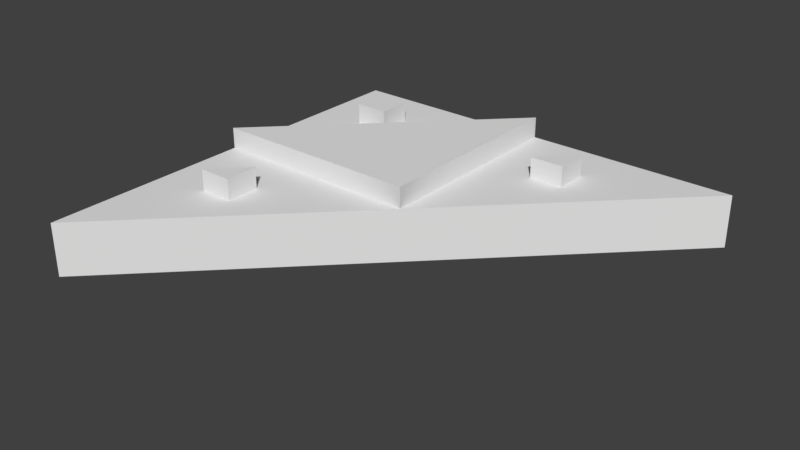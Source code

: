 # Source: RH_Triangle_Detail_2x2x0.25.blend  (saved by Blender 2.79.0; exported with 4.5.12 LTS)
import bpy
from mathutils import Matrix  # noqa: F401  (used for matrix-valued properties, if any)

bpy.ops.wm.read_factory_settings(use_empty=True)
scene = bpy.context.scene
scene.name = 'Scene'

# ---- collections
col_collection_1 = bpy.data.collections.new('Collection 1'); scene.collection.children.link(col_collection_1)

# ---- world
world_world = bpy.data.worlds.new('World'); scene.world = world_world
world_world.color = (0.05088, 0.05088, 0.05088)
world_world.use_sun_shadow = False
world_world.sun_shadow_jitter_overblur = 0.0
world_world.cycles.sampling_method = 'MANUAL'

# ---- meshes
me_vert = bpy.data.meshes.new('Vert')
me_vert.from_pydata([(0.0, 0.0, 0.0), (2.0, 0.0, 0.0), (0.0, -2.0, 0.0), (0.0, -2.0, 0.0), (0.0, 0.0, -0.25), (2.0, 0.0, -0.25), (0.0, -2.0, -0.25), (1.0, 0.0, 0.0), (1.0, -1.0, 0.0), (0.0, -1.0, 0.0), (1.4, -0.2414, 0.0), (1.4, -0.4, 0.0), (1.241, -0.4, 0.0), (0.4, -0.2414, 0.0), (0.2414, -0.4, 0.0), (0.4, -0.4, 0.0), (0.4, -1.4, 0.0), (0.2414, -1.4, 0.0), (0.4, -1.241, 0.0), (1.5, -0.5, 0.0), (1.0, -0.5, 0.0), (1.5, 0.0, 0.0), (0.5, -0.5, 0.0), (0.0, -0.5, 0.0), (0.5, 0.0, 0.0), (0.5, -1.5, 0.0), (0.0, -1.5, 0.0), (0.5, -1.0, 0.0), (1.4, -0.4, 0.1), (1.241, -0.4, 0.1), (1.4, -0.2414, 0.1), (0.4, -0.4, 0.1), (0.2414, -0.4, 0.1), (0.4, -0.2414, 0.1), (0.4, -1.4, 0.1), (0.2414, -1.4, 0.1), (0.4, -1.241, 0.1), (0.5, -1.0, 0.1), (0.0, -1.0, 0.1), (1.0, -0.5, 0.1), (1.0, 0.0, 0.1), (0.5, -0.5, 0.1), (1.0, -1.0, 0.1)], [(2, 0), (3, 2)], [(1, 21, 19), (5, 6, 4), (3, 26, 9, 23, 0, 4, 6), (1, 19, 8, 25, 3, 6, 5), (0, 24, 7, 21, 1, 5, 4), (8, 27, 25), (8, 20, 39, 42), (7, 24, 22), (19, 20, 8), (10, 12, 29, 30), (21, 7, 20), (22, 23, 9), (14, 15, 31, 32), (24, 0, 23), (25, 26, 3), (13, 14, 32, 33), (27, 9, 26), (11, 12, 20, 19), (10, 11, 19, 21), (12, 10, 21, 20), (15, 14, 23, 22), (13, 15, 22, 24), (14, 13, 24, 23), (16, 17, 26, 25), (18, 16, 25, 27), (17, 18, 27, 26), (28, 30, 29), (11, 10, 30, 28), (12, 11, 28, 29), (31, 33, 32), (34, 36, 35), (16, 18, 36, 34), (15, 13, 33, 31), (18, 17, 35, 36), (17, 16, 34, 35), (42, 39, 40, 41, 38, 37), (20, 7, 40, 39), (27, 8, 42, 37), (7, 22, 41, 40), (22, 9, 38, 41), (9, 27, 37, 38)])
me_vert.use_remesh_preserve_volume = False
me_vert.use_remesh_preserve_attributes = False
me_vert.use_mirror_vertex_groups = False
me_vert.update()

# ---- objects
ob_rh_triangle_detail_2x2x0_25 = bpy.data.objects.new('RH Triangle Detail_2x2x0.25', me_vert)

# ---- transforms, parenting, visibility, modifiers, constraints
ob_rh_triangle_detail_2x2x0_25.location = (0.0, 0.0, 0.0)
ob_rh_triangle_detail_2x2x0_25.lineart.crease_threshold = 0.0

# ---- collection membership
col_collection_1.objects.link(ob_rh_triangle_detail_2x2x0_25)

# ---- scene / render settings (as saved in the file)
scene.frame_start = 1; scene.frame_end = 250; scene.frame_set(1)
scene.render.engine = 'BLENDER_EEVEE_NEXT'
scene.render.resolution_percentage = 50
scene.render.dither_intensity = 0.0
scene.cycles.use_denoising = False
scene.cycles.samples = 128
scene.cycles.sampling_pattern = 'TABULATED_SOBOL'
scene.cycles.use_adaptive_sampling = False
scene.cycles.use_light_tree = False
scene.cycles.blur_glossy = 0.0
scene.cycles.sample_clamp_indirect = 0.0
scene.view_settings.view_transform = 'Standard'
bpy.context.view_layer.update()

# ---- added for rendering (the .blend has no active camera and no usable light): camera, sun
cam_auto = bpy.data.cameras.new('AutoCamera')
cam_auto.lens = 50.0
cam_auto.sensor_width = 36.0
cam_auto.clip_end = 1000.0
ob_auto_camera = bpy.data.objects.new('AutoCamera', cam_auto)
scene.collection.objects.link(ob_auto_camera)
ob_auto_camera.location = (3.63689, -4.16427, 2.03451)
ob_auto_camera.rotation_euler = (1.09748, -7.21219e-08, 0.694738)
scene.camera = ob_auto_camera
light_auto_sun = bpy.data.lights.new('AutoSun', 'SUN')
light_auto_sun.energy = 3.0
light_auto_sun.angle = 0.0523599
ob_auto_sun = bpy.data.objects.new('AutoSun', light_auto_sun)
scene.collection.objects.link(ob_auto_sun)
ob_auto_sun.rotation_euler = (0.872665, 0.174533, 0.523599)
bpy.context.view_layer.update()

